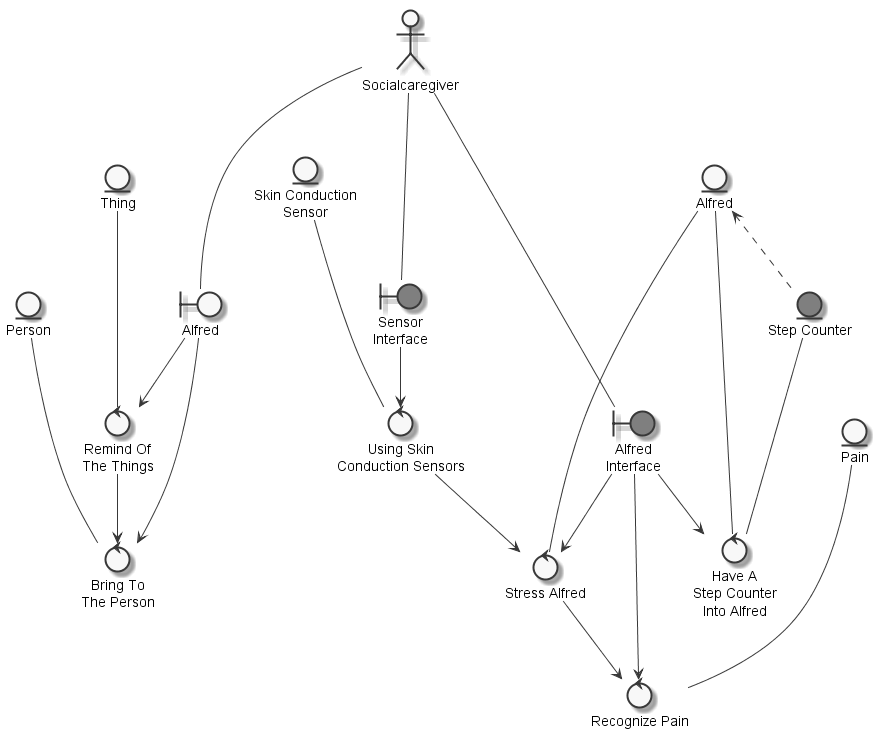

The diagram above was rendered by PlantUML. Its source (embedded in the PNG):
@startuml
	skinparam defaultTextAlignment center
	skinparam monochrome true

	entity "Person" as thingperson
	entity "Thing" as thingthing
	entity "Alfred" as thingALFRED
	entity "Pain" as thingpain
	entity "Step Counter" as thingstepcounter #grey
	entity "Skin Conduction\nSensor" as thingskinconductionsensor
	actor "Socialcaregiver" as actorSocialCaregiver
	boundary "Alfred" as thingALFREDSocialCaregiver
	boundary "Alfred\nInterface" as thingalfredinterface #grey
	boundary "Sensor\nInterface" as thingsensorinterface #grey
	control "Remind Of\nThe Things" as controlremindALFREDSocialCaregiverthingbringperson
	control "Bring To\nThe Person" as controlbringperson
	control "Recognize Pain" as controlrecognizepain
	control "Using Skin\nConduction Sensors" as controlusestressALFREDrecognizepainskinconductionsensors
	control "Stress Alfred" as controlstressALFREDrecognizepain
	control "Have A\nStep Counter\nInto Alfred" as controlhavestepcounter

	thingALFRED <.. thingstepcounter
	actorSocialCaregiver --- thingALFREDSocialCaregiver
	actorSocialCaregiver --- thingalfredinterface
	actorSocialCaregiver --- thingsensorinterface
	thingALFREDSocialCaregiver --> controlremindALFREDSocialCaregiverthingbringperson
	thingthing --- controlremindALFREDSocialCaregiverthingbringperson
	controlremindALFREDSocialCaregiverthingbringperson --> controlbringperson
	thingperson --- controlbringperson
	thingALFREDSocialCaregiver --> controlbringperson
	thingpain --- controlrecognizepain
	controlstressALFREDrecognizepain --> controlrecognizepain
	thingalfredinterface --> controlrecognizepain
	thingskinconductionsensor --- controlusestressALFREDrecognizepainskinconductionsensors
	thingsensorinterface --> controlusestressALFREDrecognizepainskinconductionsensors
	controlusestressALFREDrecognizepainskinconductionsensors --> controlstressALFREDrecognizepain
	thingALFRED --- controlstressALFREDrecognizepain
	thingalfredinterface --> controlstressALFREDrecognizepain
	thingstepcounter --- controlhavestepcounter
	thingALFRED --- controlhavestepcounter
	thingalfredinterface --> controlhavestepcounter

@enduml